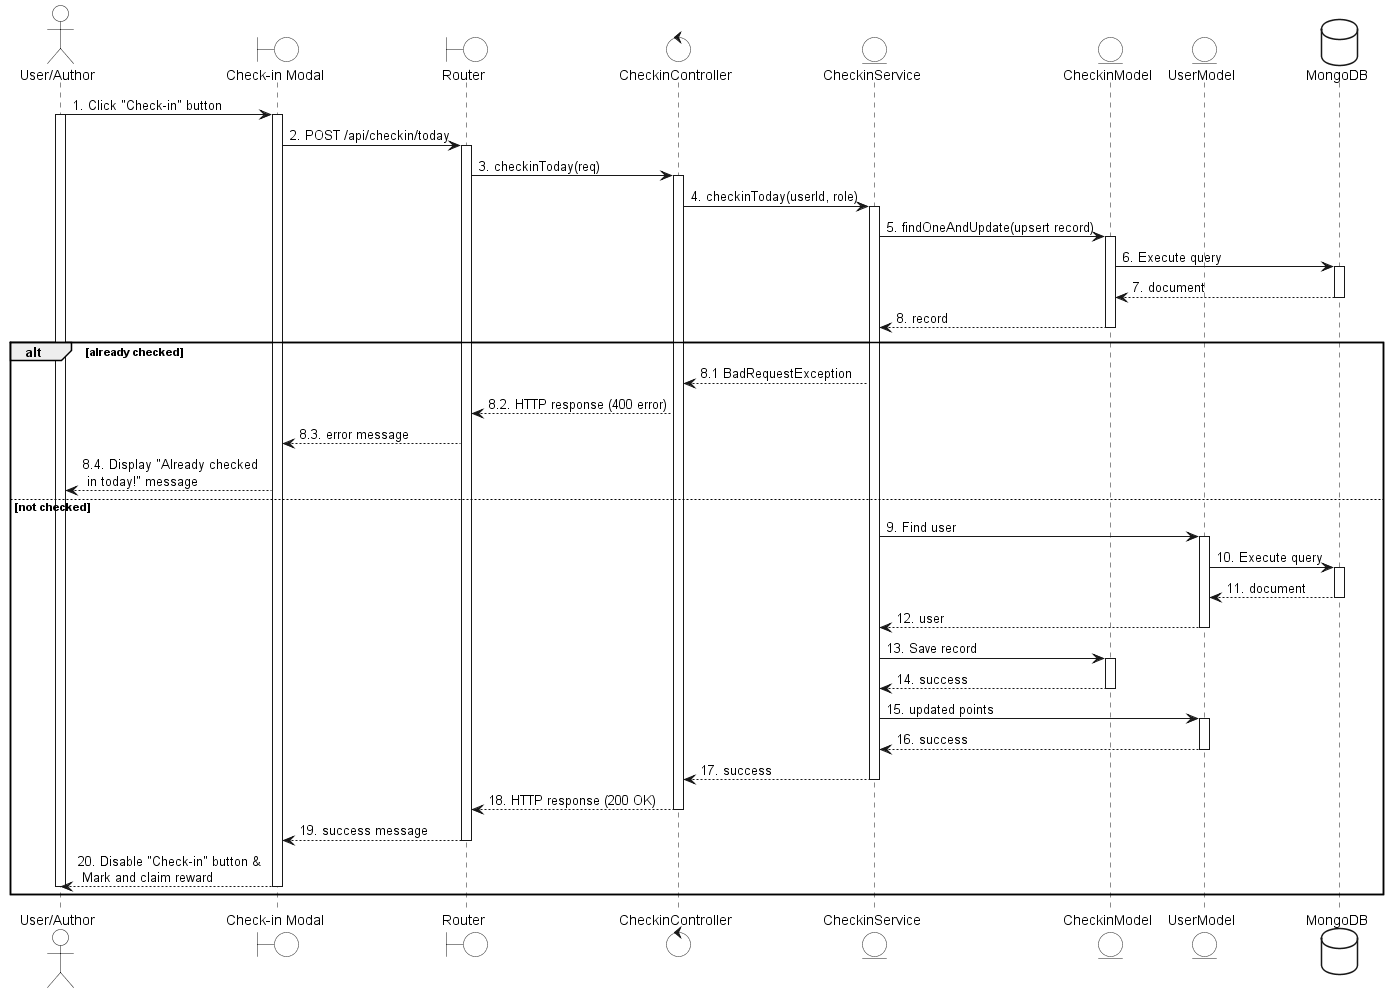

The diagram above was rendered by PlantUML. Its source (embedded in the PNG):
@startuml
skinparam shadowing false
skinparam entityBackgroundColor white
skinparam actorBackgroundColor white
skinparam boundaryBackgroundColor white
skinparam controlBackgroundColor white
skinparam databaseBackgroundColor white

actor "User/Author" as A
boundary "Check-in Modal" as UI
boundary Router
control "CheckinController" as Controller
entity "CheckinService" as Service
entity "CheckinModel" as CheckinModel
entity "UserModel" as UserModel
database MongoDB

A -> UI : 1. Click "Check-in" button
activate A
activate UI
UI -> Router : 2. POST /api/checkin/today
activate Router
Router -> Controller : 3. checkinToday(req)
activate Controller
Controller -> Service : 4. checkinToday(userId, role)
activate Service

Service -> CheckinModel : 5. findOneAndUpdate(upsert record)
activate CheckinModel
CheckinModel -> MongoDB : 6. Execute query
activate MongoDB
MongoDB --> CheckinModel : 7. document
deactivate MongoDB
CheckinModel --> Service : 8. record
deactivate CheckinModel

alt already checked
    Service --> Controller : 8.1 BadRequestException
    Controller --> Router : 8.2. HTTP response (400 error)
    Router --> UI : 8.3. error message
    UI --> A : 8.4. Display "Already checked\n in today!" message
else not checked
    Service -> UserModel : 9. Find user
    activate UserModel
    UserModel -> MongoDB : 10. Execute query
    activate MongoDB
    MongoDB --> UserModel : 11. document
    deactivate MongoDB
    UserModel --> Service : 12. user
    deactivate UserModel
    Service -> CheckinModel : 13. Save record
    activate CheckinModel
    CheckinModel --> Service : 14. success
    deactivate CheckinModel
    Service -> UserModel : 15. updated points
    activate UserModel
    UserModel --> Service: 16. success
    deactivate UserModel
    Service --> Controller : 17. success
    deactivate Service
    Controller --> Router : 18. HTTP response (200 OK)
    deactivate Controller
    Router --> UI : 19. success message
    deactivate Router
    UI --> A : 20. Disable "Check-in" button &\n Mark and claim reward
    deactivate UI
    deactivate A
end
@enduml